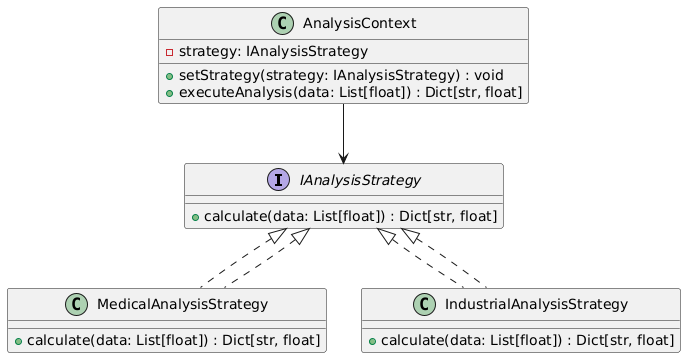

The diagram above was rendered by PlantUML. Its source (embedded in the PNG):
@startuml
interface IAnalysisStrategy {
    + calculate(data: List[float]) : Dict[str, float]
}

class MedicalAnalysisStrategy implements IAnalysisStrategy {
    + calculate(data: List[float]) : Dict[str, float]
}

class IndustrialAnalysisStrategy implements IAnalysisStrategy {
    + calculate(data: List[float]) : Dict[str, float]
}

class AnalysisContext {
    - strategy: IAnalysisStrategy
    + setStrategy(strategy: IAnalysisStrategy) : void
    + executeAnalysis(data: List[float]) : Dict[str, float]
}

AnalysisContext --> IAnalysisStrategy
IAnalysisStrategy <|.. MedicalAnalysisStrategy
IAnalysisStrategy <|.. IndustrialAnalysisStrategy
@enduml